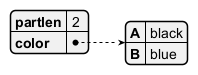

The diagram above was rendered by PlantUML. Its source (embedded in the PNG):
@startjson
!$a = {"partlen": "2", "color": {"A":"red", "B":"blue"}}
!$b = {"color":{"A":"black"}}
%json_set($a, $b)
@endjson